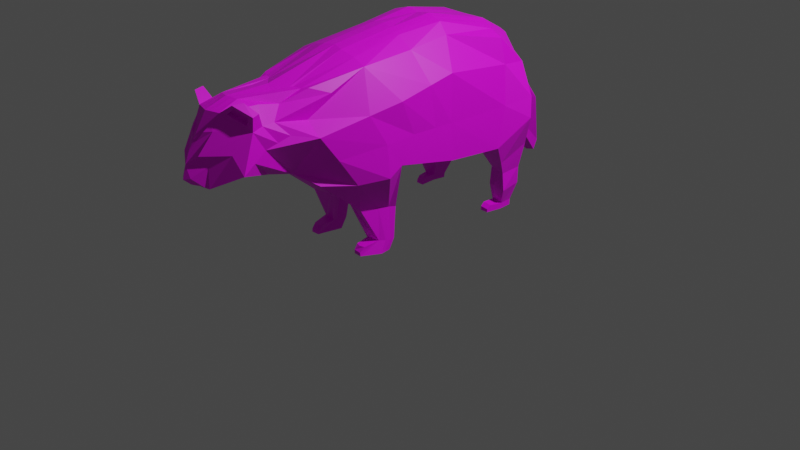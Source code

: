 # Source: raccoonReDone.blend  (saved by Blender 3.3.6; exported with 4.5.12 LTS)
import bpy
from mathutils import Matrix  # noqa: F401  (used for matrix-valued properties, if any)

bpy.ops.wm.read_factory_settings(use_empty=True)
scene = bpy.context.scene
scene.name = 'Scene'

# ---- collections
col_collection = bpy.data.collections.new('Collection'); scene.collection.children.link(col_collection)

# ---- images (referenced by path relative to the original .blend; pixels are not part of the script)
import os
ASSET_DIR = os.environ.get("B2B_ASSET_DIR", "")  # directory of the original .blend (textures are referenced by path, not embedded)
HERE = os.path.dirname(os.path.abspath(__file__))  # packed textures are extracted next to this script under _unpacked/

def load_image(name, relpath, width, height, colorspace="sRGB"):
    """Load a texture the original file referenced (path relative to the .blend, or extracted next to this script)."""
    p = next((c for c in (os.path.join(HERE, relpath), os.path.join(ASSET_DIR, relpath)) if relpath and os.path.exists(c)), "")
    if p:
        img = bpy.data.images.load(p, check_existing=True)
        img.name = name
    else:  # same state as the original file: an image datablock whose file is absent (Cycles renders it pink)
        img = bpy.data.images.new(name, width, height)
        img.source = "FILE"
        img.filepath = "//" + (relpath or name)
    img.colorspace_settings.name = colorspace
    return img
img_raccooncoloring = load_image('raccoonColoring', 'raccoonColoring.png', 1024, 1024, 'sRGB')

# ---- materials (node trees are filled in below, after node groups)
mat_material = bpy.data.materials.new('Material')
mat_material.use_transparent_shadow = False

# ---- material node trees
mat_material.use_nodes = True; mat_material.node_tree.nodes.clear()
_N = mat_material.node_tree.nodes; _L = mat_material.node_tree.links
n0 = _N.new('ShaderNodeBsdfPrincipled'); n0.name = 'Principled BSDF'; n0.location = (10, 300)
n0.distribution = 'GGX'
n0.subsurface_method = 'RANDOM_WALK_SKIN'
n0.inputs[3].default_value = 1.45
n0.inputs[27].default_value = (0.0, 0.0, 0.0, 1.0)
n0.inputs[28].default_value = 1.0
n1 = _N.new('ShaderNodeOutputMaterial'); n1.name = 'Material Output'; n1.location = (300, 300)
n2 = _N.new('ShaderNodeTexImage'); n2.name = 'Image Texture'; n2.location = (-336, 247)
n2.image = img_raccooncoloring
_L.new(n0.outputs[0], n1.inputs[0])
_L.new(n2.outputs[0], n0.inputs[0])
n1.is_active_output = True

# ---- world
world_world = bpy.data.worlds.new('World'); scene.world = world_world
world_world.use_nodes = True; world_world.node_tree.nodes.clear()
_N = world_world.node_tree.nodes; _L = world_world.node_tree.links
n0 = _N.new('ShaderNodeOutputWorld'); n0.name = 'World Output'; n0.location = (300, 300)
n1 = _N.new('ShaderNodeBackground'); n1.name = 'Background'; n1.location = (10, 300)
n1.inputs[0].default_value = (0.05088, 0.05088, 0.05088, 1.0)
_L.new(n1.outputs[0], n0.inputs[0])
n0.is_active_output = True
world_world.color = (0.05088, 0.05088, 0.05088)
world_world.use_sun_shadow = False
world_world.sun_shadow_jitter_overblur = 0.0

# ---- cameras
cam_camera = bpy.data.cameras.new('Camera')
cam_camera.clip_end = 100.0
cam_camera.ortho_scale = 7.314

# ---- lights
light_light = bpy.data.lights.new('Light', 'POINT')
light_light.transmission_factor = 0.0
light_light.energy = 1000.0
light_light.shadow_soft_size = 0.1
light_light.shadow_maximum_resolution = 0.006
light_light.use_absolute_resolution = True

# ---- meshes
me_cube_001 = bpy.data.meshes.new('Cube.001')
me_cube_001.from_pydata([(-1.266, 0.7847, 0.02011), (-1.281, 0.5142, 0.6465), (1.066, 0.3628, -0.1343), (1.923, 0.1409, 0.7194), (-1.581, 0.0, -0.02347), (-1.326, 0.0, 0.809), (0.857, 0.0, -0.1945), (1.751, 0.0, 0.7931), (-0.3395, 0.6259, -0.2118), (-0.4441, 0.4041, 0.9472), (-0.4644, 0.0, 1.078), (-0.4775, 0.0, -0.3143), (-0.9266, 0.6749, -0.2436), (-1.072, 0.0, -0.3304), (-1.042, 0.5495, 0.8263), (-1.086, 0.0, 0.9497), (-1.315, 0.595, 0.5492), (1.627, 0.3449, 0.3661), (-1.548, 0.0, 0.7046), (-0.3118, 0.6212, 0.6612), (-1.06, 0.6036, 0.5724), (-1.329, 0.2768, 0.8122), (0.9549, 0.0, -0.1149), (-1.581, 0.156, -0.02347), (1.716, 0.1098, 0.7817), (-0.4216, 0.2651, -0.2728), (-0.4753, 0.1399, 1.097), (-0.9948, 0.2829, -0.2807), (-1.089, 0.2601, 0.9529), (-1.395, 0.2466, 0.7012), (0.5789, 0.4136, 0.8739), (0.5581, 0.0, 0.9811), (0.3014, 0.6014, -0.08183), (0.1017, 0.0, -0.2692), (0.3239, 0.6313, 0.5468), (0.5876, 0.12, 0.9676), (0.1608, 0.2122, -0.2319), (0.4016, 0.4274, -1.022), (0.2901, 0.4136, -1.022), (0.3257, 0.2495, -1.022), (0.209, 0.4149, -0.5862), (0.1659, 0.2823, -0.5698), (0.5498, 0.1423, -0.5382), (0.582, 0.3376, -0.5413), (0.239, 0.4231, -0.9101), (0.4285, 0.2495, -0.8976), (0.2599, 0.2495, -0.9146), (0.4052, 0.3926, -0.892), (0.6079, 0.2735, -1.002), (0.6111, 0.3584, -1.002), (-1.103, 0.5953, -0.5917), (-1.345, 0.5899, -0.5827), (-1.401, 0.3631, -0.5694), (-1.167, 0.3861, -0.5914), (-1.103, 0.6132, -0.7788), (-1.349, 0.5827, -0.7641), (-1.377, 0.3631, -0.7884), (-1.137, 0.395, -0.7664), (-1.148, 0.5533, -0.9465), (-1.296, 0.5384, -0.9486), (-1.298, 0.4111, -0.9634), (-1.154, 0.4268, -0.939), (-1.143, 0.5556, -1.005), (-1.29, 0.5407, -1.011), (-1.293, 0.4134, -1.011), (-1.148, 0.4291, -1.005), (-0.9784, 0.5145, -1.011), (-0.9785, 0.4285, -1.011), (-1.303, 0.7491, 0.2247), (1.257, 0.2079, -0.00251), (-0.3193, 0.6207, 0.1714), (-1.014, 0.6684, 0.1763), (-1.632, 0.2377, 0.2565), (1.23, 0.0, -0.006897), (0.1516, 0.6036, 0.182), (0.9461, 0.4015, 0.7202), (1.315, 0.0, 0.7925), (1.167, 0.5066, 0.3958), (1.198, 0.1475, 0.7752), (0.7534, 0.5089, -0.1747), (0.5632, 0.0, -0.2236), (0.646, 0.08256, -0.1604), (0.3582, 0.422, -1.022), (0.3908, 0.3727, -0.5587), (0.3066, 0.2612, -0.5857), (0.3432, 0.4166, -0.9026), (0.3735, 0.2612, -0.9027), (0.9742, 0.5171, 0.1319), (1.897, 0.4013, 0.2222), (1.871, 0.0, 0.02189), (1.724, 0.1534, 0.1094), (1.714, 0.0, 0.1078), (1.766, 0.3762, 0.5718), (2.15, 0.0, 0.4138), (1.844, 0.2585, 0.6456), (1.59, 0.2282, 0.7333), (1.766, 0.3762, 0.5718), (1.397, 0.3965, 0.4508), (1.166, 0.3376, 0.5163), (1.499, 0.3139, 0.5753), (2.199, 0.0, 0.2973), (1.929, 0.2954, 0.387), (2.084, 0.156, 0.0883), (1.98, 0.0, 0.04721), (-1.339, 0.3408, 0.7793), (-1.443, 0.3209, 0.5465), (-1.424, 0.4486, 0.1079), (-0.4017, 0.3527, -0.258), (-0.4639, 0.3016, 1.051), (-0.9803, 0.3776, -0.2659), (-1.042, 0.4247, 0.8903), (0.1773, 0.3242, -0.2243), (0.5758, 0.2771, 0.9267), (0.4265, 0.3363, -0.8969), (-1.387, 0.4181, -0.5726), (-1.152, 0.4369, -0.5915), (-1.37, 0.4164, -0.7825), (-1.129, 0.4479, -0.7694), (-1.298, 0.442, -0.9598), (-1.152, 0.4575, -0.9408), (-1.292, 0.4443, -1.011), (-1.147, 0.4598, -1.005), (-0.9785, 0.4494, -1.011), (-1.474, 0.3666, 0.315), (1.152, 0.243, 0.7698), (2.0, 0.141, 0.5764), (2.133, 0.09989, 0.3805), (1.98, 0.0, 0.04721), (2.195, 0.05402, 0.1858), (2.112, 0.09642, 0.09901), (2.199, 0.0, 0.2973), (1.751, 0.0, 0.7931), (1.965, 0.0, 0.7211), (1.922, 0.1998, 0.611), (2.15, 0.0, 0.4138), (2.049, 0.07756, 0.5684), (2.097, 0.1274, 0.09344), (2.066, 0.1399, 0.2882), (2.165, 0.05198, 0.3406), (1.98, 0.1057, 0.643), (2.057, 0.0, 0.5674), (1.762, 0.1832, 0.7261), (1.638, 0.3351, 0.5828), (1.369, 0.1233, 0.7679), (1.173, 0.1657, 0.7725), (1.369, 0.2196, 0.6826), (1.113, 0.3019, 0.7806), (1.676, 0.2057, 0.7297), (1.878, 0.2629, 0.8048), (1.78, 0.4092, 0.7132), (1.701, 0.3837, 0.72), (1.778, 0.2892, 0.809), (-1.039, 0.6249, -0.4502), (-1.359, 0.6506, -0.3111), (-1.101, 0.3468, -0.4732), (-1.415, 0.359, -0.3145), (-1.401, 0.4297, -0.3137), (-1.086, 0.4143, -0.4676), (-2.243, 0.0, -0.6557), (-2.23, 0.08986, -0.6764), (-2.169, 0.0, -0.8), (-2.182, 0.08989, -0.7794), (-1.581, 0.0, -0.02347), (-2.011, 0.2211, -0.09493), (-1.983, 0.0, 0.07575), (-1.581, 0.156, -0.02347), (0.448, 0.6015, -0.1711), (0.2891, 0.0, -0.2507), (0.3578, 0.1596, -0.2029), (0.3178, 0.417, -1.022), (0.2827, 0.3972, -0.5743), (0.2812, 0.4198, -0.9063), (0.6661, 0.5807, 0.4855), (0.1898, 0.2495, -0.6067), (0.3017, 0.2495, -0.9103), (0.4743, 0.5963, 0.1647), (-1.477, 0.285, 0.09442), (-0.4659, 0.2303, 1.072), (-1.068, 0.3352, 0.9243), (0.5822, 0.1916, 0.9489), (-1.395, 0.3882, -0.5709), (-1.16, 0.4093, -0.5914), (-1.374, 0.3874, -0.7858), (-1.133, 0.4191, -0.7678), (-1.298, 0.4252, -0.9617), (-1.153, 0.4408, -0.9398), (-1.292, 0.4275, -1.011), (-1.148, 0.4431, -1.005), (-0.9785, 0.438, -1.011), (-1.334, 0.306, 0.7972), (-1.417, 0.2805, 0.6306), (-1.527, 0.292, 0.3412), (-1.408, 0.3912, -0.3141), (-1.095, 0.3776, -0.4706), (-0.06118, 0.6153, -0.1553), (-0.226, 0.0, -0.2947), (-0.1687, 0.2421, -0.255), (0.01612, 0.4133, 0.9055), (-0.03209, 0.0, 1.061), (-0.03574, 0.6256, 0.6116), (-0.01341, 0.1237, 1.047), (-0.1148, 0.6133, 0.176), (-0.1503, 0.3403, -0.2433), (0.0146, 0.2513, 1.009), (0.01606, 0.2012, 1.025), (-1.021, 0.5216, -0.9416), (-0.9809, 0.5134, -0.9777), (-0.9813, 0.4273, -0.9702), (-1.021, 0.4263, -0.934), (-1.021, 0.4494, -0.9359), (-0.9812, 0.4482, -0.972), (-0.9813, 0.4368, -0.971), (-1.021, 0.4368, -0.9349), (0.6059, 0.2669, -0.9649), (0.5613, 0.2571, -0.9171), (0.5664, 0.364, -0.916), (0.6129, 0.3543, -0.9642), (0.5786, 0.3129, -0.9177), (1.914, 0.166, 0.7369), (1.862, 0.2872, 0.7896), (1.868, 0.2681, 0.7726), (1.89, 0.202, 0.7143), (1.799, 0.3715, 0.7078), (1.797, 0.3404, 0.6275), (1.83, 0.248, 0.7813), (1.851, 0.182, 0.7229), (1.761, 0.3515, 0.7164), (1.759, 0.3204, 0.6362), (1.978, 0.0, 0.04721), (2.072, 0.0, 0.06348), (2.234, 0.0, 0.1725), (2.199, 0.0, 0.2973), (2.234, 0.0, 0.1725), (2.072, 0.0, 0.06348), (2.158, 0.0, 0.1052), (1.627, 0.3449, 0.3661), (1.766, 0.3762, 0.5718), (1.762, 0.3731, 0.2941), (1.897, 0.4013, 0.2222), (1.49, 0.1807, 0.05343), (1.472, 0.0, 0.05045), (1.762, 0.3731, 0.2941), (2.0, 0.141, 0.5764), (1.844, 0.2585, 0.6456), (1.922, 0.1998, 0.611), (1.944, 0.06937, 0.7202), (2.094, 0.03469, 0.489), (1.734, 0.05402, 0.7875), (2.019, 0.05203, 0.6046), (2.094, 0.03469, 0.489), (2.15, 0.0, 0.4138), (1.638, 0.3351, 0.5828), (1.512, 0.3707, 0.4084)], [], [(105, 104, 1, 16), (28, 21, 5, 15), (81, 22, 6, 80), (27, 25, 11, 13), (200, 26, 10, 198), (20, 14, 9, 19), (16, 1, 14, 20), (23, 27, 13, 4), (26, 28, 15, 10), (68, 16, 20, 71), (71, 20, 19, 70), (87, 77, 97, 17, 69), (123, 105, 16, 68), (163, 158, 164), (69, 73, 22, 2), (177, 178, 28, 26), (153, 152, 50, 51), (204, 177, 26, 200), (46, 44, 38, 39), (178, 189, 21, 28), (18, 5, 21, 29), (124, 112, 179, 35, 78, 144), (201, 199, 34, 74), (78, 35, 31, 76), (196, 36, 33, 195), (199, 197, 30, 34), (85, 47, 37, 82), (79, 2, 43, 83), (168, 36, 41, 173), (240, 239, 90, 91), (83, 43, 47, 85), (173, 41, 46, 174), (216, 213, 48, 49), (181, 53, 57, 183), (193, 154, 53, 181), (156, 153, 51, 114), (154, 155, 52, 53), (183, 57, 61, 185), (51, 50, 54, 55), (53, 52, 56, 57), (114, 51, 55, 116), (118, 59, 63, 120), (55, 54, 58, 59), (57, 56, 60, 61), (116, 55, 59, 118), (186, 187, 65, 64), (58, 119, 209, 205), (59, 58, 62, 63), (61, 60, 64, 65), (61, 65, 67, 207, 208), (211, 207, 67, 188), (119, 185, 212, 209), (121, 62, 66, 122), (194, 201, 74, 32), (72, 163, 29), (106, 123, 68, 0), (79, 87, 69, 2), (12, 71, 70, 8), (0, 68, 71, 12), (166, 175, 87, 79), (42, 84, 86, 45), (170, 83, 85, 171), (22, 81, 84, 42), (166, 79, 83, 170), (171, 85, 82, 169), (86, 174, 46, 39, 48, 213, 214, 45), (39, 38, 169, 82, 37, 49, 48), (24, 143, 78, 76, 7), (3, 141, 147, 95, 145, 75, 146, 124, 144, 78, 143, 24), (175, 172, 77, 87), (168, 81, 80, 167), (34, 30, 75, 98, 77, 172), (239, 241, 88, 90), (77, 98, 99, 97), (98, 75, 145, 95, 99), (125, 93, 100, 126), (88, 89, 91, 90), (88, 92, 101, 102), (92, 125, 126, 101), (176, 191, 123, 106), (2, 22, 42, 43), (187, 121, 122, 188), (185, 61, 208, 212), (62, 58, 205, 206, 66), (63, 62, 121, 120), (182, 116, 118, 184), (184, 118, 120, 186), (180, 114, 116, 182), (54, 117, 119, 58), (192, 156, 114, 180), (152, 157, 115, 50), (50, 115, 117, 54), (37, 47, 215, 216, 49), (47, 113, 217, 215), (43, 42, 45, 113, 47), (36, 111, 32, 40, 41), (89, 88, 102, 127, 103), (75, 30, 112, 124, 146), (194, 32, 111, 202), (14, 1, 104, 110), (12, 8, 107, 109), (197, 9, 108, 203), (9, 14, 110, 108), (191, 190, 105, 123), (190, 189, 104, 105), (137, 138, 130, 128), (136, 137, 128, 129), (248, 140, 134, 246), (102, 101, 137, 136), (101, 126, 138, 137), (3, 139, 133, 94), (139, 135, 242, 133), (99, 95, 147, 141, 142), (141, 151, 150, 142), (148, 218, 221, 220, 219), (3, 218, 148, 151, 141), (12, 109, 157, 152), (176, 106, 156, 192), (27, 23, 155, 154), (106, 0, 153, 156), (202, 111, 36, 196, 25, 27, 109, 107), (0, 12, 152, 153), (158, 161, 160), (165, 162, 160, 161), (165, 159, 163), (18, 163, 164), (163, 159, 158), (72, 165, 163), (158, 159, 161), (165, 161, 159), (18, 29, 163), (36, 168, 167, 33), (74, 34, 172, 175), (44, 171, 169, 38), (32, 166, 170, 40), (40, 170, 171, 44), (32, 74, 175, 166), (84, 173, 174, 86), (81, 168, 173, 84), (23, 176, 192, 155), (29, 21, 189, 190), (72, 29, 190, 191), (41, 40, 44, 46), (155, 192, 180, 52), (52, 180, 182, 56), (60, 184, 186, 64), (56, 182, 184, 60), (65, 187, 188, 67), (23, 72, 191, 176), (210, 211, 188, 122), (120, 121, 187, 186), (117, 183, 185, 119), (157, 193, 181, 115), (115, 181, 183, 117), (110, 104, 189, 178), (203, 108, 177, 204), (108, 110, 178, 177), (112, 203, 204, 179), (30, 197, 203, 112), (8, 194, 202, 107), (8, 70, 201, 194), (19, 9, 197, 199), (25, 196, 195, 11), (70, 19, 199, 201), (179, 204, 200, 35), (35, 200, 198, 31), (212, 208, 207, 211), (205, 209, 210, 206), (209, 212, 211, 210), (206, 210, 122, 66), (216, 215, 217, 214, 213), (113, 45, 214, 217), (109, 27, 154, 193, 157), (150, 151, 148, 219, 149), (96, 142, 150, 149), (221, 223, 227, 225), (149, 219, 220, 222, 223, 221, 218, 3, 96), (226, 224, 225, 227), (220, 221, 225, 224), (223, 222, 226, 227), (222, 220, 224, 226), (129, 229, 228, 127, 102, 136), (128, 130, 231, 230), (129, 128, 232, 234, 233), (97, 99, 251, 252), (235, 236, 238, 237), (69, 17, 241, 239), (73, 69, 239, 240), (247, 131, 132, 245), (245, 132, 140, 248), (125, 92, 243, 244), (3, 245, 248, 139), (24, 247, 245, 3), (139, 248, 246, 135), (242, 135, 249, 250), (252, 251, 236, 235)])
_uv = me_cube_001.uv_layers.new(name='UVMap')
_uv.uv.foreach_set('vector', [0.8763, 0.3302, 0.8762, 0.3854, 0.8246, 0.3596, 0.8023, 0.3409, 0.4777, 0.7773, 0.4838, 0.8404, 0.4145, 0.8355, 0.4126, 0.7727, 0.7044, 0.07941, 0.724, 0.0, 0.7267, 0.02613, 0.7275, 0.1013, 0.6566, 0.499, 0.6613, 0.353, 0.7297, 0.3676, 0.7297, 0.519, 0.4572, 0.5007, 0.4516, 0.6177, 0.4174, 0.6131, 0.4253, 0.5035, 0.07379, 0.7224, 0.009839, 0.7078, 0.0, 0.5507, 0.07973, 0.5311, 0.06993, 0.7875, 0.0457, 0.7741, 0.009839, 0.7078, 0.07379, 0.7224, 0.6789, 0.6442, 0.6566, 0.499, 0.7297, 0.519, 0.7182, 0.644, 0.4516, 0.6177, 0.4777, 0.7773, 0.4126, 0.7727, 0.4174, 0.6131, 0.1541, 0.7988, 0.06993, 0.7875, 0.07379, 0.7224, 0.1761, 0.7265, 0.1761, 0.7265, 0.07379, 0.7224, 0.07973, 0.5311, 0.2028, 0.551, 0.26, 0.2252, 0.2007, 0.1669, 0.194, 0.1053, 0.2234, 0.04969, 0.3006, 0.1544, 0.8565, 0.2764, 0.8763, 0.3302, 0.8023, 0.3409, 0.7495, 0.2683, 0.9085, 0.1795, 0.955, 0.03845, 0.9678, 0.2113, 0.7817, 0.6085, 0.8342, 0.6163, 0.836, 0.6881, 0.7459, 0.6583, 0.4755, 0.617, 0.498, 0.7733, 0.4777, 0.7773, 0.4516, 0.6177, 0.2856, 0.8312, 0.3324, 0.7553, 0.3652, 0.7762, 0.3538, 0.8368, 0.4781, 0.4946, 0.4755, 0.617, 0.4516, 0.6177, 0.4572, 0.5007, 0.9134, 0.716, 0.9559, 0.7127, 0.9559, 0.7431, 0.9164, 0.7458, 0.498, 0.7733, 0.4917, 0.8421, 0.4838, 0.8404, 0.4777, 0.7773, 0.4152, 0.8933, 0.4145, 0.8355, 0.4838, 0.8404, 0.4798, 0.8579, 0.5179, 0.2096, 0.5104, 0.3546, 0.4882, 0.3515, 0.4695, 0.3488, 0.4945, 0.1963, 0.4987, 0.2032, 0.2092, 0.4992, 0.1027, 0.4635, 0.1325, 0.3753, 0.2176, 0.4318, 0.4945, 0.1963, 0.4695, 0.3488, 0.4383, 0.3544, 0.4586, 0.1643, 0.6667, 0.2884, 0.6738, 0.2041, 0.7286, 0.2195, 0.7292, 0.3033, 0.1027, 0.4635, 0.02791, 0.4365, 0.05701, 0.2959, 0.1325, 0.3753, 0.3481, 0.876, 0.3318, 0.8775, 0.3362, 0.8442, 0.3471, 0.8453, 0.3289, 0.292, 0.3286, 0.2095, 0.4126, 0.3461, 0.4102, 0.3954, 0.8257, 0.8458, 0.8257, 0.8978, 0.7393, 0.9124, 0.7299, 0.9069, 0.8339, 0.5538, 0.7884, 0.5483, 0.795, 0.4881, 0.8337, 0.4913, 0.3274, 0.9626, 0.2781, 0.9629, 0.3318, 0.8775, 0.3481, 0.876, 0.00597, 0.9571, 0.0, 0.9662, 0.0151, 0.8775, 0.02575, 0.8772, 0.9089, 0.3824, 0.9094, 0.36, 0.9185, 0.3618, 0.9185, 0.3834, 0.86, 0.8566, 0.854, 0.857, 0.8523, 0.8144, 0.8584, 0.8136, 0.8558, 0.8906, 0.8479, 0.8905, 0.854, 0.857, 0.86, 0.8566, 0.8091, 0.1217, 0.7528, 0.1325, 0.7549, 0.06167, 0.7997, 0.05659, 0.5957, 0.7886, 0.6642, 0.7309, 0.6754, 0.7947, 0.6199, 0.8148, 0.9579, 0.7956, 0.9579, 0.8018, 0.9141, 0.7923, 0.914, 0.7888, 0.3538, 0.8368, 0.3652, 0.7762, 0.4126, 0.7833, 0.3993, 0.8442, 0.6199, 0.8148, 0.6754, 0.7947, 0.6821, 0.8501, 0.6228, 0.8599, 0.7997, 0.05659, 0.7549, 0.06167, 0.7488, 0.01651, 0.7899, 0.004008, 0.7685, 0.9278, 0.744, 0.9284, 0.745, 0.9124, 0.7692, 0.9145, 0.9134, 0.6252, 0.9179, 0.563, 0.9597, 0.5738, 0.9598, 0.6113, 0.7218, 0.9021, 0.7218, 0.9622, 0.6747, 0.9464, 0.6776, 0.91, 0.7727, 0.976, 0.7297, 0.976, 0.744, 0.9284, 0.7685, 0.9278, 0.4055, 0.9249, 0.4031, 0.8878, 0.4066, 0.8881, 0.409, 0.9251, 1.0, 0.1733, 0.9756, 0.1733, 0.9751, 0.1398, 0.9935, 0.1406, 0.9598, 0.6113, 0.9597, 0.5738, 0.9747, 0.5725, 0.9758, 0.61, 0.6776, 0.91, 0.6747, 0.9464, 0.6624, 0.9459, 0.6607, 0.9098, 0.6776, 0.91, 0.6607, 0.9098, 0.6559, 0.8669, 0.6664, 0.8669, 0.6763, 0.8764, 0.8259, 0.7848, 0.8257, 0.7824, 0.8359, 0.7828, 0.8359, 0.7852, 0.9756, 0.1733, 0.9714, 0.1733, 0.9719, 0.1397, 0.9751, 0.1398, 0.3988, 0.8875, 0.3747, 0.8854, 0.3873, 0.8442, 0.4037, 0.8448, 0.2947, 0.4979, 0.2092, 0.4992, 0.2176, 0.4318, 0.2896, 0.4037, 0.8918, 0.6809, 0.9134, 0.5515, 0.9134, 0.807, 0.8244, 0.2277, 0.8565, 0.2764, 0.7495, 0.2683, 0.7297, 0.2183, 0.3289, 0.292, 0.26, 0.2252, 0.3006, 0.1544, 0.3286, 0.2095, 0.2852, 0.72, 0.1761, 0.7265, 0.2028, 0.551, 0.2986, 0.5703, 0.2074, 0.7975, 0.1541, 0.7988, 0.1761, 0.7265, 0.2852, 0.72, 0.3176, 0.3701, 0.234, 0.351, 0.26, 0.2252, 0.3289, 0.292, 0.1016, 0.9662, 0.03562, 0.9584, 0.04369, 0.8766, 0.05803, 0.8766, 0.3555, 0.9609, 0.3274, 0.9626, 0.3481, 0.876, 0.3639, 0.8765, 0.8257, 0.6881, 0.8257, 0.7697, 0.7297, 0.8772, 0.734, 0.8109, 0.3176, 0.3701, 0.3289, 0.292, 0.4102, 0.3954, 0.4104, 0.4236, 0.3639, 0.8765, 0.3481, 0.876, 0.3471, 0.8453, 0.3573, 0.8463, 0.04369, 0.8766, 0.02575, 0.8772, 0.0151, 0.8775, 0.02869, 0.8484, 0.09959, 0.8442, 0.1003, 0.8537, 0.09069, 0.8673, 0.05803, 0.8766, 0.5467, 0.9683, 0.5046, 0.9738, 0.5044, 0.9667, 0.5041, 0.9564, 0.5037, 0.9453, 0.5254, 0.8933, 0.5467, 0.896, 0.4932, 0.06406, 0.4915, 0.1528, 0.4945, 0.1963, 0.4586, 0.1643, 0.4658, 0.05341, 0.5071, 0.01278, 0.5147, 0.05419, 0.5188, 0.07629, 0.5229, 0.09839, 0.5192, 0.1553, 0.5564, 0.2649, 0.5316, 0.2201, 0.5179, 0.2096, 0.4987, 0.2032, 0.4945, 0.1963, 0.4915, 0.1528, 0.4932, 0.06406, 0.234, 0.351, 0.1602, 0.2907, 0.2007, 0.1669, 0.26, 0.2252, 0.6862, 0.1535, 0.7044, 0.07941, 0.7275, 0.1013, 0.7282, 0.1715, 0.1325, 0.3753, 0.05701, 0.2959, 0.1093, 0.2089, 0.1681, 0.1602, 0.2007, 0.1669, 0.1602, 0.2907, 0.7884, 0.5483, 0.7333, 0.4743, 0.7297, 0.4409, 0.795, 0.4881, 0.5037, 0.9955, 0.4616, 0.9733, 0.4928, 0.8933, 0.5037, 0.9293, 0.1681, 0.1602, 0.1093, 0.2089, 0.1324, 0.1012, 0.1281, 0.04362, 0.1655, 0.07372, 0.9921, 0.0, 0.9921, 0.04831, 0.9725, 0.06673, 0.9678, 0.03656, 0.7297, 0.4409, 0.8378, 0.453, 0.8337, 0.4913, 0.795, 0.4881, 0.6263, 0.8788, 0.6263, 0.9607, 0.6036, 0.924, 0.5633, 0.8599, 0.4616, 0.9922, 0.4126, 0.9529, 0.4208, 0.8933, 0.4616, 0.9295, 0.8668, 0.2176, 0.8788, 0.2807, 0.8565, 0.2764, 0.8244, 0.2277, 0.2781, 0.9692, 0.1847, 0.9692, 0.218, 0.8442, 0.268, 0.8447, 0.4031, 0.8878, 0.3988, 0.8875, 0.4037, 0.8448, 0.4066, 0.845, 0.9714, 0.1733, 0.9678, 0.1733, 0.9692, 0.1395, 0.9719, 0.1397, 0.9747, 0.5725, 0.9597, 0.5738, 0.9581, 0.5411, 0.9672, 0.5308, 0.9758, 0.5302, 0.3769, 0.9232, 0.3747, 0.8854, 0.3988, 0.8875, 0.4012, 0.9246, 0.7801, 0.976, 0.7727, 0.976, 0.7685, 0.9278, 0.7727, 0.9276, 0.7727, 0.9276, 0.7685, 0.9278, 0.7692, 0.9145, 0.7734, 0.9149, 0.8075, 0.0557, 0.7997, 0.05659, 0.7899, 0.004008, 0.7971, 0.001829, 0.9579, 0.7458, 0.9579, 0.7882, 0.9139, 0.7845, 0.9134, 0.76, 0.8189, 0.1198, 0.8091, 0.1217, 0.7997, 0.05659, 0.8075, 0.0557, 0.9197, 0.8915, 0.8653, 0.8907, 0.8671, 0.8563, 0.9078, 0.8541, 0.9078, 0.8541, 0.8671, 0.8563, 0.8657, 0.8126, 0.9077, 0.807, 0.3362, 0.8442, 0.3318, 0.8775, 0.2911, 0.868, 0.2803, 0.8548, 0.2816, 0.8451, 0.8378, 0.9468, 0.8522, 0.951, 0.8603, 0.989, 0.8473, 0.987, 0.9886, 0.904, 0.939, 0.9101, 0.9527, 0.8116, 0.9746, 0.8087, 0.9886, 0.807, 0.1016, 0.916, 0.1275, 0.9031, 0.1847, 0.8442, 0.1847, 0.9786, 0.1503, 0.9874, 0.8378, 0.453, 0.7297, 0.4409, 0.7977, 0.3969, 0.8378, 0.4246, 0.8378, 0.4246, 0.5564, 0.2649, 0.5469, 0.3565, 0.5104, 0.3546, 0.5179, 0.2096, 0.5316, 0.2201, 0.5691, 0.2599, 0.5703, 0.1665, 0.6453, 0.2, 0.6416, 0.2836, 0.5564, 0.771, 0.5511, 0.8335, 0.5011, 0.8443, 0.5224, 0.7686, 0.5564, 0.4816, 0.5682, 0.3316, 0.6387, 0.3478, 0.6321, 0.4952, 0.5363, 0.4992, 0.5246, 0.6155, 0.4943, 0.6178, 0.4912, 0.4959, 0.5246, 0.6155, 0.5564, 0.771, 0.5224, 0.7686, 0.4943, 0.6178, 0.8788, 0.2807, 0.8885, 0.348, 0.8763, 0.3302, 0.8565, 0.2764, 0.8885, 0.348, 0.8852, 0.3878, 0.8762, 0.3854, 0.8763, 0.3302, 0.4108, 0.9751, 0.3824, 0.9852, 0.3747, 0.9735, 0.3814, 0.945, 0.4108, 0.9251, 0.4108, 0.9751, 0.3814, 0.945, 0.4065, 0.9262, 0.9803, 0.7604, 0.9934, 0.7676, 0.9934, 0.8018, 0.9847, 0.7858, 0.5633, 0.8599, 0.6036, 0.924, 0.5636, 0.9094, 0.5564, 0.8625, 0.9915, 0.06673, 0.9915, 0.1213, 0.9819, 0.1298, 0.9678, 0.1031, 0.9079, 0.9968, 0.9101, 0.9728, 0.9281, 0.9768, 0.9375, 0.9968, 0.9101, 0.9728, 0.9099, 0.9468, 0.9187, 0.9568, 0.9281, 0.9768, 0.1655, 0.07372, 0.1281, 0.04362, 0.1319, 0.02181, 0.1357, 0.0, 0.1691, 0.03863, 0.9079, 0.9907, 0.8739, 0.9847, 0.8739, 0.9575, 0.9079, 0.9468, 0.7864, 0.9252, 0.8133, 0.915, 0.8133, 0.9263, 0.7925, 0.9314, 0.7864, 0.9329, 0.9734, 0.9101, 0.9734, 0.916, 0.9734, 0.939, 0.952, 0.9541, 0.939, 0.9343, 0.939, 0.9468, 0.8624, 0.9468, 0.8653, 0.8907, 0.9197, 0.8915, 0.8668, 0.2176, 0.8244, 0.2277, 0.8091, 0.1217, 0.8189, 0.1198, 0.5564, 0.7461, 0.6821, 0.6442, 0.6642, 0.7309, 0.5957, 0.7886, 0.8244, 0.2277, 0.7297, 0.2183, 0.7528, 0.1325, 0.8091, 0.1217, 0.6416, 0.2836, 0.6453, 0.2, 0.6738, 0.2041, 0.6667, 0.2884, 0.6613, 0.353, 0.6566, 0.499, 0.6321, 0.4952, 0.6387, 0.3478, 0.2074, 0.7975, 0.2852, 0.72, 0.3324, 0.7553, 0.2856, 0.8312, 0.955, 0.03845, 0.9251, 0.009514, 0.9459, 0.0, 0.6821, 0.6442, 0.7218, 0.6448, 0.7218, 0.8669, 0.6991, 0.8619, 0.8378, 0.634, 0.8666, 0.4031, 0.9134, 0.5515, 0.9678, 0.3525, 0.9085, 0.1795, 0.9678, 0.2113, 0.9085, 0.1795, 0.9314, 0.03681, 0.955, 0.03845, 0.8918, 0.6809, 0.8378, 0.634, 0.9134, 0.5515, 0.955, 0.03845, 0.9314, 0.03681, 0.9251, 0.009514, 0.8378, 0.634, 0.8409, 0.3899, 0.8666, 0.4031, 0.9678, 0.3525, 0.8988, 0.3571, 0.9085, 0.1795, 0.6738, 0.2041, 0.6862, 0.1535, 0.7282, 0.1715, 0.7286, 0.2195, 0.2176, 0.4318, 0.1325, 0.3753, 0.1602, 0.2907, 0.234, 0.351, 0.3747, 0.8765, 0.3639, 0.8765, 0.3573, 0.8463, 0.3642, 0.847, 0.2896, 0.4037, 0.3176, 0.3701, 0.4104, 0.4236, 0.4109, 0.4428, 0.3747, 0.9594, 0.3555, 0.9609, 0.3639, 0.8765, 0.3747, 0.8765, 0.2896, 0.4037, 0.2176, 0.4318, 0.234, 0.351, 0.3176, 0.3701, 0.03562, 0.9584, 0.00597, 0.9571, 0.02575, 0.8772, 0.04369, 0.8766, 0.8257, 0.7697, 0.8257, 0.8458, 0.7299, 0.9069, 0.7297, 0.8772, 0.8988, 0.1852, 0.8668, 0.2176, 0.8189, 0.1198, 0.8272, 0.1183, 0.8988, 0.363, 0.8928, 0.3899, 0.8852, 0.3878, 0.8885, 0.348, 0.6424, 0.8599, 0.6424, 0.9627, 0.6328, 0.9472, 0.6263, 0.8795, 0.9172, 0.6252, 0.9525, 0.6301, 0.9559, 0.7127, 0.9134, 0.716, 0.8272, 0.1183, 0.8189, 0.1198, 0.8075, 0.0557, 0.8141, 0.05496, 0.8141, 0.05496, 0.8075, 0.0557, 0.7971, 0.001829, 0.8031, 0.0, 0.7763, 0.9275, 0.7727, 0.9276, 0.7734, 0.9149, 0.7769, 0.9152, 0.7864, 0.976, 0.7801, 0.976, 0.7727, 0.9276, 0.7763, 0.9275, 0.4066, 0.8881, 0.4031, 0.8878, 0.4066, 0.845, 0.409, 0.8451, 0.9858, 0.6252, 0.9858, 0.6966, 0.9564, 0.7119, 0.9559, 0.6479, 0.8262, 0.7877, 0.8259, 0.7848, 0.8359, 0.7852, 0.8359, 0.7881, 0.4012, 0.9246, 0.3988, 0.8875, 0.4031, 0.8878, 0.4055, 0.9249, 0.9579, 0.7882, 0.9579, 0.7956, 0.914, 0.7888, 0.9139, 0.7845, 0.8653, 0.8907, 0.8558, 0.8906, 0.86, 0.8566, 0.8671, 0.8563, 0.8671, 0.8563, 0.86, 0.8566, 0.8584, 0.8136, 0.8657, 0.8126, 0.5224, 0.7686, 0.5011, 0.8443, 0.4917, 0.8421, 0.498, 0.7733, 0.4912, 0.4959, 0.4943, 0.6178, 0.4755, 0.617, 0.4781, 0.4946, 0.4943, 0.6178, 0.5224, 0.7686, 0.498, 0.7733, 0.4755, 0.617, 0.5104, 0.3546, 0.4912, 0.4959, 0.4781, 0.4946, 0.4882, 0.3515, 0.5469, 0.3565, 0.5363, 0.4992, 0.4912, 0.4959, 0.5104, 0.3546, 0.5682, 0.3316, 0.5691, 0.2599, 0.6416, 0.2836, 0.6387, 0.3478, 0.2986, 0.5703, 0.2028, 0.551, 0.2092, 0.4992, 0.2947, 0.4979, 0.07973, 0.5311, 0.0, 0.5507, 0.02791, 0.4365, 0.1027, 0.4635, 0.6613, 0.353, 0.6667, 0.2884, 0.7292, 0.3033, 0.7297, 0.3676, 0.2028, 0.551, 0.07973, 0.5311, 0.1027, 0.4635, 0.2092, 0.4992, 0.4882, 0.3515, 0.4781, 0.4946, 0.4572, 0.5007, 0.4695, 0.3488, 0.4695, 0.3488, 0.4572, 0.5007, 0.4253, 0.5035, 0.4383, 0.3544, 0.9719, 0.1397, 0.9692, 0.1395, 0.9715, 0.1298, 0.9739, 0.1299, 0.9935, 0.1406, 0.9751, 0.1398, 0.9768, 0.13, 0.9934, 0.1307, 0.9751, 0.1398, 0.9719, 0.1397, 0.9739, 0.1299, 0.9768, 0.13, 0.8276, 0.8044, 0.8262, 0.7877, 0.8359, 0.7881, 0.8359, 0.8047, 0.9089, 0.3824, 0.899, 0.3844, 0.8988, 0.3715, 0.8994, 0.3571, 0.9094, 0.36, 0.8522, 0.951, 0.8739, 0.9496, 0.8739, 0.9834, 0.8603, 0.989, 0.8624, 0.9468, 0.8378, 0.945, 0.8479, 0.8905, 0.8558, 0.8906, 0.8653, 0.8907, 0.9429, 0.9871, 0.952, 0.9541, 0.9734, 0.939, 0.9719, 0.9469, 0.9641, 0.9861, 0.5885, 0.9963, 0.5564, 0.9963, 0.5679, 0.9607, 0.5879, 0.9607, 0.8368, 0.7364, 0.8368, 0.7819, 0.8257, 0.7824, 0.8257, 0.737, 0.7864, 0.9711, 0.7864, 0.9329, 0.7925, 0.9314, 0.7925, 0.9638, 0.8133, 0.9697, 0.8133, 0.9263, 0.8133, 0.915, 0.8203, 0.9124, 0.8203, 0.9861, 0.9678, 0.2538, 0.9679, 0.2214, 0.9887, 0.2164, 0.9887, 0.2597, 0.8203, 0.9311, 0.8252, 0.9124, 0.8359, 0.9128, 0.8309, 0.9315, 0.8257, 0.8272, 0.8257, 0.8078, 0.8348, 0.8047, 0.8348, 0.8241, 0.8252, 0.961, 0.8203, 0.9311, 0.8309, 0.9315, 0.8359, 0.9614, 0.8125, 0.3899, 0.8378, 0.4012, 0.8377, 0.4253, 0.8378, 0.4246, 0.7977, 0.3969, 0.8048, 0.3935, 0.6424, 0.8883, 0.6559, 0.8599, 0.6559, 0.8599, 0.6559, 0.8896, 0.9678, 0.2041, 0.9769, 0.1822, 0.9916, 0.1733, 0.9927, 0.1937, 0.9927, 0.2164, 0.9808, 0.5302, 0.9396, 0.5193, 0.9235, 0.4879, 0.9779, 0.4988, 0.9751, 0.4676, 0.9134, 0.4574, 0.9808, 0.3899, 0.9779, 0.4287, 0.3006, 0.1544, 0.2234, 0.04969, 0.2469, 0.01868, 0.2949, 0.09314, 0.8342, 0.6163, 0.7817, 0.6085, 0.7884, 0.5483, 0.8339, 0.5538, 0.4793, 0.05865, 0.4658, 0.05341, 0.4723, 0.0, 0.4894, 0.00629, 0.9759, 0.735, 0.9934, 0.7333, 0.9934, 0.7676, 0.9803, 0.7604, 0.4126, 0.9529, 0.4616, 0.9922, 0.432, 0.9926, 0.4223, 0.9727, 0.9579, 0.7367, 0.9759, 0.735, 0.9803, 0.7604, 0.9668, 0.753, 0.4932, 0.06406, 0.4793, 0.05865, 0.4894, 0.00629, 0.5071, 0.01278, 0.9668, 0.753, 0.9803, 0.7604, 0.9847, 0.7858, 0.9737, 0.7683, 0.8369, 0.7364, 0.8257, 0.7253, 0.8311, 0.7054, 0.8369, 0.6881, 0.9779, 0.4988, 0.9235, 0.4879, 0.9134, 0.4574, 0.9751, 0.4676])
me_cube_001.materials.append(mat_material)
me_cube_001.update()
arm_armature_001 = bpy.data.armatures.new('Armature.001')  # bones are not reproduced

# ---- objects
ob_bones = bpy.data.objects.new('bones', arm_armature_001)
ob_light = bpy.data.objects.new('Light', light_light)
ob_camera = bpy.data.objects.new('Camera', cam_camera)
ob_empty = bpy.data.objects.new('Empty', None)
ob_raccoon = bpy.data.objects.new('Raccoon', me_cube_001)

# ---- transforms, parenting, visibility, modifiers, constraints
ob_bones.location = (0.0, 1.069, 1.429)
ob_bones.rotation_euler = (0.0, 0.0, -1.571)
ob_bones.show_in_front = True
ob_light.location = (4.076, 1.005, 5.904)
ob_light.rotation_euler = (0.6503, 0.05522, 1.866)
ob_light.lock_rotations_4d = False
ob_light.empty_display_type = 'ARROWS'
ob_light.color = (0.0, 0.0, 0.0, 0.0)
ob_light.lineart.crease_threshold = 0.0
ob_camera.location = (7.359, -6.926, 4.958)
ob_camera.rotation_euler = (1.109, 0.0, 0.8149)
ob_camera.lock_rotations_4d = False
ob_camera.empty_display_type = 'ARROWS'
ob_camera.color = (0.0, 0.0, 0.0, 0.0)
ob_camera.display_type = 'WIRE'
ob_camera.lineart.crease_threshold = 0.0
ob_empty.location = (0.0, 0.01354, 1.627)
ob_empty.rotation_euler = (1.571, -0.0, 0.0)
ob_empty.empty_display_type = 'IMAGE'
ob_empty.empty_display_size = 5.0
ob_empty.use_empty_image_alpha = True
ob_empty.color = (1.0, 1.0, 1.0, 0.2126)
ob_raccoon.parent = ob_bones
ob_raccoon.matrix_parent_inverse = Matrix(((1.0, -0.0, 0.0, 0.8799), (-0.0, 1.0, -0.0, 0.0), (0.0, 0.0, 1.0, -1.429), (-0.0, 0.0, -0.0, 1.0)))
ob_raccoon.location = (0.4168, 0.0, 1.015)
_vg = ob_raccoon.vertex_groups.new(name='root')
for _i, _w in zip([0, 1, 4, 5, 8, 9, 10, 11, 12, 13, 14, 15, 16, 18, 19, 20, 21, 23, 25, 26, 27, 28, 29, 30, 31, 32, 33, 34, 35, 36, 68, 70, 71, 72, 74, 75, 104, 105, 106, 107, 108, 109, 110, 111, 112, 123, 124, 144, 146, 152, 154, 155, 157, 158, 159, 160, 161, 162, 163, 164, 165, 167, 172, 175, 176, 177, 178, 179, 189, 190, 191, 193, 194, 195, 196, 197, 198, 199, 200, 201, 202, 203, 204], [0.07092, 0.8012, 0.5385, 0.9371, 0.5653, 0.8893, 0.9001, 0.6068, 0.1175, 0.4139, 0.8604, 0.9437, 0.7137, 0.8973, 0.8229, 0.7426, 0.921, 0.5059, 0.6006, 0.9054, 0.1806, 0.9302, 0.9114, 0.1567, 0.24, 0.04998, 0.1885, 0.2535, 0.2, 0.08029, 0.18, 0.6857, 0.2207, 0.6779, 0.2266, 0.06674, 0.9007, 0.8264, 0.1141, 0.5941, 0.9007, 0.142, 0.9008, 0.0634, 0.1811, 0.6271, 0.01848, 0.008717, 0.03378, 0.01695, 0.02102, 0.02379, 0.01195, 0.2687, 0.2791, 0.2865, 0.2784, 0.6546, 0.4384, 0.5271, 0.6552, 0.08222, 0.07438, 0.05033, 0.3316, 0.9031, 0.9192, 0.1905, 0.9131, 0.8732, 0.7007, 0.01659, 0.3454, 0.5432, 0.5185, 0.7413, 0.7662, 0.6902, 0.7693, 0.5767, 0.4962, 0.7556, 0.754]): _vg.add([_i], _w, 'REPLACE')
_vg = ob_raccoon.vertex_groups.new(name='spine1')
for _i, _w in zip([2, 3, 6, 7, 9, 10, 11, 17, 19, 22, 24, 26, 30, 31, 32, 33, 34, 35, 36, 42, 69, 70, 73, 74, 75, 76, 77, 78, 79, 80, 81, 87, 88, 89, 90, 91, 94, 95, 96, 97, 98, 99, 108, 112, 124, 131, 132, 133, 134, 135, 139, 140, 141, 142, 143, 144, 145, 146, 147, 148, 149, 150, 151, 166, 167, 168, 172, 175, 177, 179, 194, 195, 196, 197, 198, 199, 200, 201, 202, 203, 204, 218, 219, 220, 221, 222, 223, 224, 225, 226, 227, 235, 236, 237, 238, 239, 240, 241, 242, 245, 246, 247, 248, 249, 250, 251, 252], [0.5946, 0.1896, 0.6678, 0.1883, 0.05408, 0.06576, 0.005592, 0.2267, 0.06356, 0.7007, 0.2046, 0.05836, 0.7422, 0.7242, 0.01295, 0.2181, 0.5022, 0.7419, 0.06054, 0.05587, 0.8034, 0.002133, 0.8376, 0.1048, 0.761, 0.5687, 0.7421, 0.6492, 0.2277, 0.3133, 0.4655, 0.6358, 0.05062, 0.01805, 0.1151, 0.08438, 0.1896, 0.2603, 0.2105, 0.4022, 0.7314, 0.3132, 0.05503, 0.7411, 0.6681, 0.2046, 0.1896, 0.1896, 0.1896, 0.1896, 0.1896, 0.1896, 0.1912, 0.2263, 0.4134, 0.6616, 0.3794, 0.6855, 0.2144, 0.1963, 0.2005, 0.202, 0.1896, 0.02502, 0.2347, 0.1112, 0.6496, 0.1786, 0.05699, 0.7428, 0.008212, 0.06502, 0.03785, 0.1913, 0.1982, 0.159, 0.1919, 0.03364, 0.01583, 0.1974, 0.2025, 0.1913, 0.1984, 0.1992, 0.1996, 0.2024, 0.2038, 0.1992, 0.1996, 0.2024, 0.2038, 0.4022, 0.3132, 0.4022, 0.3132, 0.4592, 0.461, 0.1386, 0.1896, 0.1896, 0.1896, 0.2046, 0.1896, 0.1896, 0.1896, 0.3132, 0.4022]): _vg.add([_i], _w, 'REPLACE')
_vg = ob_raccoon.vertex_groups.new(name='head')
for _i, _w in zip([2, 3, 7, 17, 24, 69, 73, 75, 76, 77, 78, 87, 88, 89, 90, 91, 92, 93, 94, 95, 96, 97, 98, 99, 100, 101, 102, 103, 124, 125, 126, 127, 128, 129, 130, 131, 132, 133, 134, 135, 136, 137, 138, 139, 140, 141, 142, 143, 144, 145, 146, 147, 148, 149, 150, 151, 172, 218, 219, 220, 221, 222, 223, 224, 225, 226, 227, 228, 229, 230, 231, 232, 233, 234, 235, 236, 237, 238, 239, 240, 241, 242, 243, 244, 245, 246, 247, 248, 249, 250, 251, 252], [0.06617, 0.8045, 0.8047, 0.7572, 0.7884, 0.1397, 0.1139, 0.1241, 0.4311, 0.188, 0.3112, 0.07775, 0.9458, 0.9637, 0.8769, 0.9102, 0.9928, 0.9951, 0.8045, 0.7274, 0.7823, 0.5672, 0.214, 0.6731, 0.995, 0.9821, 0.9847, 0.977, 0.2753, 0.9945, 0.9942, 0.9788, 0.9928, 0.9873, 0.9952, 0.7884, 0.8045, 0.8045, 0.8045, 0.8045, 0.9864, 0.9919, 0.9954, 0.8045, 0.8045, 0.8022, 0.7646, 0.5743, 0.2913, 0.5988, 0.2442, 0.7769, 0.7977, 0.7931, 0.7909, 0.8043, 0.03766, 0.8028, 0.7954, 0.7944, 0.7939, 0.7911, 0.7895, 0.7944, 0.7939, 0.7911, 0.7895, 0.9788, 0.9838, 0.9928, 0.9952, 0.9928, 0.9873, 0.99, 0.5672, 0.6731, 0.5672, 0.6731, 0.5083, 0.512, 0.8515, 0.8045, 0.9928, 0.9945, 0.8045, 0.8045, 0.7884, 0.8045, 0.8045, 0.8045, 0.6731, 0.5672]): _vg.add([_i], _w, 'REPLACE')
_vg = ob_raccoon.vertex_groups.new(name='upperLegF.R')
for _i, _w in zip([80, 81], [0.1326, 0.03855]): _vg.add([_i], _w, 'REPLACE')
_vg = ob_raccoon.vertex_groups.new(name='lowerLegF.R')
_vg = ob_raccoon.vertex_groups.new(name='footF.R')
_vg = ob_raccoon.vertex_groups.new(name='upperLegF.L')
for _i, _w in zip([2, 6, 8, 11, 12, 19, 22, 25, 30, 31, 32, 33, 34, 35, 36, 40, 41, 42, 43, 69, 70, 73, 74, 75, 77, 79, 80, 81, 84, 87, 98, 107, 111, 112, 146, 166, 167, 168, 170, 172, 173, 175, 179, 194, 195, 196, 197, 199, 200, 201, 202, 203, 204, 239, 240], [0.3021, 0.2673, 0.1976, 0.1271, 0.0007362, 0.0593, 0.2697, 0.1451, 0.0781, 0.02431, 0.8822, 0.4584, 0.2161, 0.02897, 0.7061, 0.07138, 0.12, 0.392, 0.4533, 0.05036, 0.1448, 0.03494, 0.6322, 0.04041, 0.05153, 0.6677, 0.3815, 0.313, 0.08778, 0.2544, 0.02157, 0.1561, 0.7834, 0.05339, 0.003172, 0.8586, 0.5362, 0.7137, 0.04962, 0.225, 0.1041, 0.7455, 0.0383, 0.5187, 0.2311, 0.293, 0.04558, 0.1171, 0.002112, 0.3032, 0.3311, 0.01395, 0.008866, 0.02518, 0.01747]): _vg.add([_i], _w, 'REPLACE')
_vg = ob_raccoon.vertex_groups.new(name='lowerLegF.L')
for _i, _w in zip([2, 32, 33, 36, 37, 38, 39, 40, 41, 42, 43, 44, 45, 46, 47, 79, 80, 81, 82, 83, 84, 85, 86, 111, 113, 166, 167, 168, 169, 170, 171, 173, 174, 195, 196, 202, 214, 215], [0.008065, 0.002891, 0.0836, 0.1301, 0.1564, 0.5126, 0.2924, 0.9204, 0.8814, 0.5333, 0.5259, 0.948, 0.3502, 0.9385, 0.7805, 0.07561, 0.142, 0.1525, 0.2514, 0.9824, 0.9045, 0.9143, 0.7998, 0.1157, 0.3069, 0.08396, 0.1036, 0.1267, 0.4437, 0.9435, 0.9407, 0.9106, 0.914, 0.02037, 0.02997, 0.02781, 0.02404, 0.1039]): _vg.add([_i], _w, 'REPLACE')
_vg = ob_raccoon.vertex_groups.new(name='footF.L')
for _i, _w in zip([37, 38, 39, 44, 45, 46, 47, 48, 49, 82, 85, 86, 113, 169, 171, 174, 213, 214, 215, 216, 217], [0.8434, 0.487, 0.707, 0.0474, 0.6298, 0.05973, 0.218, 0.9923, 0.999, 0.7484, 0.0843, 0.198, 0.6837, 0.556, 0.05678, 0.08387, 0.989, 0.9607, 0.8956, 1.0, 0.9884]): _vg.add([_i], _w, 'REPLACE')
_vg = ob_raccoon.vertex_groups.new(name='upperLegB.R')
for _i, _w in zip([4, 18, 23, 72, 123, 158, 159, 160, 161, 162, 163, 164, 165, 191], [0.006612, 0.05033, 0.01485, 0.1319, 0.01837, 0.3163, 0.3214, 0.3284, 0.3327, 0.1962, 0.378, 0.3525, 0.1978, 0.07125]): _vg.add([_i], _w, 'REPLACE')
_vg = ob_raccoon.vertex_groups.new(name='lowerLegB.R')
for _i, _w in zip([72, 158, 159, 160, 161, 162, 163, 164, 165], [0.004264, 0.3467, 0.3311, 0.3185, 0.3223, 0.04569, 0.07961, 0.02179, 0.03426]): _vg.add([_i], _w, 'REPLACE')
_vg = ob_raccoon.vertex_groups.new(name='footB.R')
_vg = ob_raccoon.vertex_groups.new(name='upperLegB.L')
for _i, _w in zip([0, 1, 4, 5, 8, 9, 11, 12, 13, 14, 15, 16, 18, 19, 20, 21, 23, 25, 27, 28, 29, 33, 50, 51, 52, 53, 54, 57, 68, 70, 71, 72, 104, 105, 106, 107, 109, 110, 114, 115, 117, 123, 152, 153, 154, 155, 156, 157, 158, 159, 160, 161, 162, 163, 164, 165, 176, 178, 180, 181, 183, 189, 190, 191, 192, 193, 194, 195, 196, 199, 201, 202], [0.9123, 0.1829, 0.4079, 0.03171, 0.1904, 0.01053, 0.2002, 0.7901, 0.5028, 0.1173, 0.02208, 0.2685, 0.0437, 0.04915, 0.234, 0.07576, 0.4378, 0.1958, 0.7178, 0.05219, 0.09614, 0.02419, 0.1952, 0.06765, 0.08341, 0.1581, 0.04625, 0.02652, 0.8062, 0.1326, 0.7458, 0.1586, 0.09353, 0.147, 0.8732, 0.1945, 0.7548, 0.07831, 0.06038, 0.1525, 0.02661, 0.3278, 0.7245, 0.9217, 0.726, 0.9136, 0.9577, 0.7253, 0.06675, 0.06684, 0.06522, 0.06511, 0.09883, 0.1016, 0.0821, 0.1022, 0.6303, 0.062, 0.07334, 0.1545, 0.02625, 0.08336, 0.1156, 0.2102, 0.9375, 0.7238, 0.07556, 0.1116, 0.09357, 0.002331, 0.06685, 0.09114]): _vg.add([_i], _w, 'REPLACE')
_vg = ob_raccoon.vertex_groups.new(name='lowerLegB.L')
for _i, _w in zip([12, 13, 27, 50, 51, 52, 53, 54, 55, 56, 57, 58, 59, 60, 61, 109, 114, 115, 116, 117, 118, 152, 153, 154, 155, 156, 157, 180, 181, 182, 183, 184, 192, 193], [0.05854, 0.03943, 0.06932, 0.753, 0.9223, 0.9019, 0.803, 0.725, 0.9078, 0.8132, 0.7557, 0.04097, 0.0708, 0.03751, 0.01175, 0.07092, 0.9305, 0.8068, 0.8975, 0.7438, 0.04133, 0.222, 0.06712, 0.2241, 0.0402, 0.01667, 0.2284, 0.9144, 0.8058, 0.8519, 0.7493, 0.04229, 0.02901, 0.228]): _vg.add([_i], _w, 'REPLACE')
_vg = ob_raccoon.vertex_groups.new(name='footB.L')
for _i, _w in zip([50, 53, 54, 55, 56, 57, 58, 59, 60, 61, 62, 63, 64, 65, 66, 67, 115, 116, 117, 118, 119, 120, 121, 122, 181, 182, 183, 184, 185, 186, 187, 188, 205, 206, 207, 208, 209, 210, 211, 212], [0.03125, 0.01038, 0.2242, 0.08166, 0.1649, 0.204, 0.9516, 0.9282, 0.9551, 0.9675, 0.986, 0.9769, 0.9845, 0.9955, 0.9977, 0.9975, 0.01515, 0.09314, 0.2158, 0.9537, 0.9835, 0.9896, 0.9986, 0.9977, 0.01275, 0.1323, 0.2105, 0.953, 0.9753, 0.987, 0.9974, 0.9976, 0.9883, 0.9961, 0.9967, 0.9948, 0.9947, 0.9968, 0.9968, 0.9947]): _vg.add([_i], _w, 'REPLACE')
_m = ob_raccoon.modifiers.new('Mirror', 'MIRROR')
_m.use_axis = (False, True, False)
_m.use_clip = True
_m = ob_raccoon.modifiers.new('Armature', 'ARMATURE')
_m.object = ob_bones

# ---- collection membership
scene.collection.objects.link(ob_bones)
col_collection.objects.link(ob_light)
col_collection.objects.link(ob_camera)
col_collection.objects.link(ob_empty)
col_collection.objects.link(ob_raccoon)

# ---- scene / render settings (as saved in the file)
scene.camera = ob_camera
scene.frame_start = 80; scene.frame_end = 90; scene.frame_set(85)
scene.render.engine = 'BLENDER_EEVEE_NEXT'
scene.render.image_settings.file_format = 'JPEG'
scene.render.image_settings.color_mode = 'RGB'
scene.cycles.sampling_pattern = 'TABULATED_SOBOL'
scene.cycles.use_light_tree = False
scene.view_settings.view_transform = 'Filmic'
bpy.context.view_layer.update()
